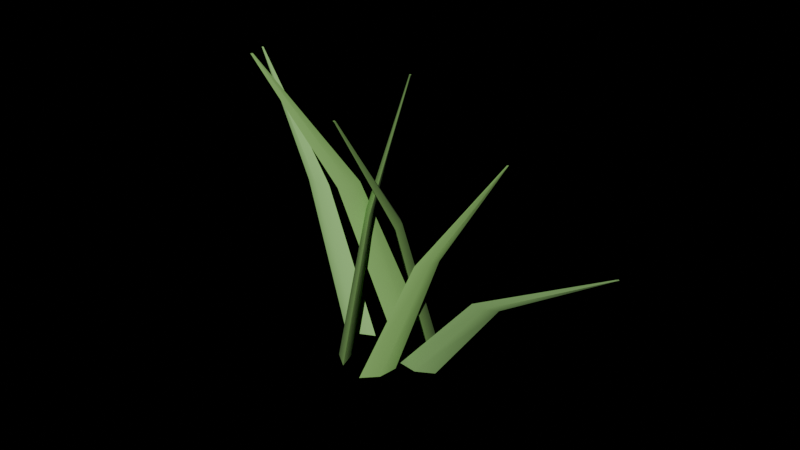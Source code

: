 # Source: prop_grass_tuft.blend  (saved by Blender 5.2.44; exported with 4.5.12 LTS)
import bpy
from mathutils import Matrix  # noqa: F401  (used for matrix-valued properties, if any)

bpy.ops.wm.read_factory_settings(use_empty=True)
scene = bpy.context.scene
scene.name = 'Scene'

# ---- materials (node trees are filled in below, after node groups)
mat_ns_foliage_light = bpy.data.materials.new('ns_foliage_light')
mat_ns_foliage_light.use_backface_culling = True
mat_ns_grass = bpy.data.materials.new('ns_grass')
mat_ns_grass.use_backface_culling = True

# ---- material node trees
mat_ns_foliage_light.use_nodes = True; mat_ns_foliage_light.node_tree.nodes.clear()
_N = mat_ns_foliage_light.node_tree.nodes; _L = mat_ns_foliage_light.node_tree.links
n0 = _N.new('ShaderNodeBsdfPrincipled'); n0.name = 'Principled BSDF'; n0.location = (-200, 100)
n0.inputs[0].default_value = (0.29, 0.56, 0.18, 1.0)
n0.inputs[2].default_value = 0.98
n0.inputs[10].default_value = 0.005
n1 = _N.new('ShaderNodeOutputMaterial'); n1.name = 'Material Output'; n1.location = (200, 100)
_L.new(n0.outputs[0], n1.inputs[0])
n1.is_active_output = True
mat_ns_grass.use_nodes = True; mat_ns_grass.node_tree.nodes.clear()
_N = mat_ns_grass.node_tree.nodes; _L = mat_ns_grass.node_tree.links
n0 = _N.new('ShaderNodeBsdfPrincipled'); n0.name = 'Principled BSDF'; n0.location = (-200, 100)
n0.inputs[0].default_value = (0.245, 0.49, 0.135, 1.0)
n0.inputs[2].default_value = 0.99
n0.inputs[10].default_value = 0.005
n1 = _N.new('ShaderNodeOutputMaterial'); n1.name = 'Material Output'; n1.location = (200, 100)
_L.new(n0.outputs[0], n1.inputs[0])
n1.is_active_output = True

# ---- lights
light_kangsun = bpy.data.lights.new('KangSun', 'SUN')
light_kangsun.energy = 3.0

# ---- meshes
me_prop_grass_tuft_mesh = bpy.data.meshes.new('prop_grass_tuft_mesh')
me_prop_grass_tuft_mesh.from_pydata([(0.06662, -0.004099, -1.792e-10), (0.0392, -0.01986, -8.68e-10), (0.07059, -0.0237, -1.036e-09), (0.09801, -0.007943, -3.472e-10), (0.2152, -0.047, 0.1844), (0.197, -0.05783, 0.1844), (0.218, -0.06072, 0.1844), (0.2362, -0.04989, 0.1844), (0.4382, -0.1118, 0.3353), (0.4366, -0.1142, 0.3353), (0.439, -0.1158, 0.3353), (0.4405, -0.1134, 0.3353), (0.0213, -0.05876, -2.569e-09), (0.01732, -0.09014, -3.94e-09), (0.03933, -0.06743, -2.947e-09), (0.04331, -0.03605, -1.576e-09), (0.08129, -0.01567, 0.1903), (0.07894, -0.03673, 0.1903), (0.09391, -0.02174, 0.1903), (0.09626, -0.0006796, 0.1903), (0.1717, 0.04874, 0.3459), (0.1727, 0.04607, 0.3459), (0.1753, 0.04701, 0.3459), (0.1744, 0.04968, 0.3459), (-0.04904, -0.06263, -2.738e-09), (-0.02339, -0.08112, -3.546e-09), (-0.03282, -0.05094, -2.227e-09), (-0.05847, -0.03245, -1.418e-09), (-0.05928, 0.01717, 0.2182), (-0.04191, 0.005041, 0.2182), (-0.04792, 0.02536, 0.2182), (-0.06529, 0.03749, 0.2182), (-0.07423, 0.1372, 0.3967), (-0.07143, 0.1367, 0.3967), (-0.07098, 0.1395, 0.3967), (-0.07377, 0.14, 0.3967), (-0.06802, -0.0004863, -2.126e-11), (-0.03964, 0.01346, 5.884e-10), (-0.07071, 0.01933, 8.45e-10), (-0.09909, 0.005384, 2.354e-10), (-0.1882, 0.04331, 0.2123), (-0.1693, 0.05294, 0.2123), (-0.19, 0.05719, 0.2123), (-0.2089, 0.04756, 0.2123), (-0.3684, 0.1095, 0.3859), (-0.3667, 0.1118, 0.3859), (-0.369, 0.1135, 0.3859), (-0.3707, 0.1112, 0.3859), (-0.01012, 0.06435, 2.813e-09), (-0.01126, 0.09595, 4.194e-09), (-0.02931, 0.06998, 3.059e-09), (-0.02816, 0.03838, 1.678e-09), (-0.07313, 0.0005226, 0.258), (-0.07422, 0.02168, 0.258), (-0.08657, 0.004465, 0.258), (-0.08548, -0.0167, 0.258), (-0.1681, -0.09508, 0.4691), (-0.1695, -0.0926, 0.4691), (-0.172, -0.09395, 0.4691), (-0.1706, -0.09644, 0.4691), (0.04496, 0.06498, 2.84e-09), (0.02081, 0.08539, 3.733e-09), (0.02789, 0.05457, 2.385e-09), (0.05204, 0.03416, 1.493e-09), (0.05008, -0.02812, 0.2463), (0.03369, -0.01468, 0.2463), (0.03812, -0.0354, 0.2463), (0.05451, -0.04884, 0.2463), (0.05731, -0.168, 0.4478), (0.05457, -0.1674, 0.4478), (0.0539, -0.1701, 0.4478), (0.05665, -0.1708, 0.4478)], [], [(0, 1, 5, 4), (1, 2, 6, 5), (2, 3, 7, 6), (3, 0, 4, 7), (4, 5, 9, 8), (5, 6, 10, 9), (6, 7, 11, 10), (7, 4, 8, 11), (3, 2, 1, 0), (8, 9, 10, 11), (12, 13, 17, 16), (13, 14, 18, 17), (14, 15, 19, 18), (15, 12, 16, 19), (16, 17, 21, 20), (17, 18, 22, 21), (18, 19, 23, 22), (19, 16, 20, 23), (15, 14, 13, 12), (20, 21, 22, 23), (24, 25, 29, 28), (25, 26, 30, 29), (26, 27, 31, 30), (27, 24, 28, 31), (28, 29, 33, 32), (29, 30, 34, 33), (30, 31, 35, 34), (31, 28, 32, 35), (27, 26, 25, 24), (32, 33, 34, 35), (36, 37, 41, 40), (37, 38, 42, 41), (38, 39, 43, 42), (39, 36, 40, 43), (40, 41, 45, 44), (41, 42, 46, 45), (42, 43, 47, 46), (43, 40, 44, 47), (39, 38, 37, 36), (44, 45, 46, 47), (48, 49, 53, 52), (49, 50, 54, 53), (50, 51, 55, 54), (51, 48, 52, 55), (52, 53, 57, 56), (53, 54, 58, 57), (54, 55, 59, 58), (55, 52, 56, 59), (51, 50, 49, 48), (56, 57, 58, 59), (60, 61, 65, 64), (61, 62, 66, 65), (62, 63, 67, 66), (63, 60, 64, 67), (64, 65, 69, 68), (65, 66, 70, 69), (66, 67, 71, 70), (67, 64, 68, 71), (63, 62, 61, 60), (68, 69, 70, 71)])
me_prop_grass_tuft_mesh.polygons.foreach_set('use_smooth', [True] * 60)
me_prop_grass_tuft_mesh.polygons.foreach_set('material_index', [0, 0, 0, 0, 0, 0, 0, 0, 0, 0, 1, 1, 1, 1, 1, 1, 1, 1, 1, 1, 1, 1, 1, 1, 1, 1, 1, 1, 1, 1, 0, 0, 0, 0, 0, 0, 0, 0, 0, 0, 1, 1, 1, 1, 1, 1, 1, 1, 1, 1, 1, 1, 1, 1, 1, 1, 1, 1, 1, 1])
_k = set([(0, 1), (0, 3), (1, 2), (1, 5), (2, 3), (3, 7), (4, 8), (5, 9), (6, 10), (7, 11), (8, 11), (9, 10), (10, 11), (12, 13), (12, 15), (13, 14), (13, 17), (14, 15), (15, 19), (17, 21), (19, 23), (20, 21), (20, 23), (21, 22), (22, 23), (24, 25), (24, 27), (25, 26), (25, 29), (26, 27), (27, 31), (29, 33), (31, 35), (32, 33), (32, 35), (33, 34), (34, 35), (36, 37), (36, 39), (37, 38), (37, 41), (38, 39), (39, 43), (40, 44), (41, 45), (42, 46), (43, 47), (44, 47), (45, 46), (46, 47), (48, 49), (48, 51), (49, 50), (49, 53), (50, 51), (51, 55), (53, 57), (55, 59), (56, 57), (56, 59), (57, 58), (58, 59), (60, 61), (60, 63), (61, 62), (61, 65), (62, 63), (63, 67), (65, 69), (67, 71), (68, 69), (68, 71), (69, 70), (70, 71)])
me_prop_grass_tuft_mesh.attributes.new('sharp_edge', 'BOOLEAN', 'EDGE').data.foreach_set('value', [ (min(e.vertices), max(e.vertices)) in _k for e in me_prop_grass_tuft_mesh.edges])
_uv = me_prop_grass_tuft_mesh.uv_layers.new(name='UVMap')
_uv.uv.foreach_set('vector', [0.6332, 0.5, 0.5784, 0.5, 0.894, 0.8688, 0.9304, 0.8688, 0.5784, 0.5, 0.6412, 0.5, 0.936, 0.8688, 0.894, 0.8688, 0.6412, 0.5, 0.696, 0.5, 0.9724, 0.8688, 0.936, 0.8688, 0.696, 0.5, 0.6332, 0.5, 0.9304, 0.8688, 0.9724, 0.8688, 0.9304, 0.594, 0.894, 0.6157, 1.373, 0.7284, 1.376, 0.7237, 0.894, 0.8688, 0.936, 0.8688, 1.378, 1.171, 1.373, 1.171, 0.936, 0.6214, 0.9724, 0.5998, 1.381, 0.7268, 1.378, 0.7315, 0.9724, 0.8688, 0.9304, 0.8688, 1.376, 1.171, 1.381, 1.171, 0.696, 0.5159, 0.6412, 0.5474, 0.5784, 0.5397, 0.6332, 0.5082, 1.376, 0.7237, 1.373, 0.7284, 1.378, 0.7315, 1.381, 0.7268, 0.5, 0.6175, 0.5, 0.6803, 0.8805, 0.5735, 0.8805, 0.5313, 0.5, 0.6803, 0.5, 0.6349, 0.8805, 0.5435, 0.8805, 0.5735, 0.5, 0.6349, 0.5, 0.5721, 0.8805, 0.5014, 0.8805, 0.5435, 0.5, 0.5721, 0.5, 0.6175, 0.8805, 0.5313, 0.8805, 0.5014, 0.8805, 0.5313, 0.8805, 0.5735, 1.192, 0.4079, 1.192, 0.4025, 0.6579, 0.8805, 0.6878, 0.8805, 0.8507, 1.192, 0.8453, 1.192, 0.8805, 0.5435, 0.8805, 0.5014, 1.192, 0.4006, 1.192, 0.406, 0.6925, 0.8805, 0.6626, 0.8805, 0.8434, 1.192, 0.8488, 1.192, 0.5866, 0.5721, 0.5787, 0.6349, 0.5346, 0.6803, 0.5426, 0.6175, 0.8434, 0.4025, 0.8453, 0.4079, 0.8507, 0.406, 0.8488, 0.4006, 0.4019, 0.5, 0.4532, 0.5, 0.4162, 0.9363, 0.3814, 0.9363, 0.5, 0.6622, 0.5, 0.6019, 0.9363, 0.4493, 0.9363, 0.4899, 0.4344, 0.5, 0.3831, 0.5, 0.3694, 0.9363, 0.4042, 0.9363, 0.5, 0.5649, 0.5, 0.6253, 0.9363, 0.4657, 0.9363, 0.425, 0.3814, 0.9363, 0.4162, 0.9363, 0.3571, 1.293, 0.3515, 1.293, 0.9363, 0.4899, 0.9363, 0.4493, 1.293, 0.221, 1.293, 0.2266, 0.4042, 0.9363, 0.3694, 0.9363, 0.3525, 1.293, 0.358, 1.293, 0.9363, 0.425, 0.9363, 0.4657, 1.293, 0.2257, 1.293, 0.2201, 0.3831, 0.5649, 0.4344, 0.6019, 0.4532, 0.6622, 0.4019, 0.6253, 0.3515, 0.2257, 0.3571, 0.2266, 0.358, 0.221, 0.3525, 0.2201, 0.364, 0.5, 0.4207, 0.5, 0.1615, 0.9245, 0.1237, 0.9245, 0.4207, 0.5, 0.3586, 0.5, 0.1199, 0.9245, 0.1615, 0.9245, 0.3586, 0.5, 0.3018, 0.5, 0.08218, 0.9245, 0.1199, 0.9245, 0.3018, 0.5, 0.364, 0.5, 0.1237, 0.9245, 0.08218, 0.9245, 0.1237, 0.9245, 0.1615, 0.9245, -0.2334, 1.272, -0.2368, 1.272, 0.1615, 0.9245, 0.1199, 0.9245, -0.2379, 1.272, -0.2334, 1.272, 0.1199, 0.9245, 0.08218, 0.9245, -0.2413, 1.272, -0.2379, 1.272, 0.08218, 0.9245, 0.1237, 0.9245, -0.2368, 1.272, -0.2413, 1.272, 0.3018, 0.4892, 0.3586, 0.4613, 0.4207, 0.4731, 0.364, 0.501, -0.2368, 0.281, -0.2334, 0.2765, -0.2379, 0.2731, -0.2413, 0.2776, 0.5, 0.3713, 0.5, 0.3081, 1.016, 0.4566, 1.016, 0.499, 0.5, 0.3081, 0.5, 0.36, 1.016, 0.4911, 1.016, 0.4566, 0.5, 0.36, 0.5, 0.4232, 1.016, 0.5334, 1.016, 0.4911, 0.5, 0.4232, 0.5, 0.3713, 1.016, 0.499, 1.016, 0.5334, 1.016, 0.499, 1.016, 0.4566, 1.438, 0.6852, 1.438, 0.6902, 1.016, 0.4566, 1.016, 0.4911, 1.438, 0.6879, 1.438, 0.6852, 1.016, 0.4911, 1.016, 0.5334, 1.438, 0.6929, 1.438, 0.6879, 1.016, 0.5334, 1.016, 0.499, 1.438, 0.6902, 1.438, 0.6929, 0.4437, 0.4232, 0.4414, 0.36, 0.4775, 0.3081, 0.4798, 0.3713, 0.1637, 0.6902, 0.161, 0.6852, 0.156, 0.6879, 0.1588, 0.6929, 0.5899, 0.5, 0.5416, 0.5, 0.5674, 0.9925, 0.6002, 0.9925, 0.5, 0.3292, 0.5, 0.3909, 0.9925, 0.5708, 0.9925, 0.5294, 0.5558, 0.5, 0.6041, 0.5, 0.609, 0.9925, 0.5762, 0.9925, 0.5, 0.4317, 0.5, 0.37, 0.9925, 0.5562, 0.9925, 0.5977, 0.6002, 0.9925, 0.5674, 0.9925, 0.6091, 1.396, 0.6146, 1.396, 0.9925, 0.5294, 0.9925, 0.5708, 1.396, 0.8402, 1.396, 0.8347, 0.5762, 0.9925, 0.609, 0.9925, 0.6133, 1.396, 0.6078, 1.396, 0.9925, 0.5977, 0.9925, 0.5562, 1.396, 0.836, 1.396, 0.8415, 0.6041, 0.4317, 0.5558, 0.3909, 0.5416, 0.3292, 0.5899, 0.37, 0.6146, 0.836, 0.6091, 0.8347, 0.6078, 0.8402, 0.6133, 0.8415])
me_prop_grass_tuft_mesh.materials.append(mat_ns_foliage_light)
me_prop_grass_tuft_mesh.materials.append(mat_ns_grass)
me_prop_grass_tuft_mesh.update()

# ---- objects
ob_kangsun = bpy.data.objects.new('KangSun', light_kangsun)
ob_prop_grass_tuft = bpy.data.objects.new('prop_grass_tuft', me_prop_grass_tuft_mesh)

# ---- transforms, parenting, visibility, modifiers, constraints
ob_kangsun.location = (0.0, 0.0, 0.0)
ob_kangsun.rotation_euler = (0.9599, 0.0, 0.6109)
ob_prop_grass_tuft.location = (0.0, 0.0, 0.0)

# ---- collection membership
scene.collection.objects.link(ob_kangsun)
scene.collection.objects.link(ob_prop_grass_tuft)

# ---- scene / render settings (as saved in the file)
scene.frame_start = 1; scene.frame_end = 250; scene.frame_set(1)
scene.render.engine = 'BLENDER_EEVEE_NEXT'
scene.render.bake_bias = 0.0
scene.render.bake_samples = 0
scene.render.compositor_device = 'GPU'
scene.eevee.use_volume_custom_range = False
scene.eevee.fast_gi_thickness_near = 0.1
scene.eevee.fast_gi_thickness_far = 0.0
scene.eevee.ray_tracing_options.screen_trace_thickness = 0.1
bpy.context.view_layer.update()

# ---- added for rendering (the .blend has no active camera): camera
cam_auto = bpy.data.cameras.new('AutoCamera')
cam_auto.lens = 50.0
cam_auto.sensor_width = 36.0
cam_auto.clip_end = 1000.0
ob_auto_camera = bpy.data.objects.new('AutoCamera', cam_auto)
scene.collection.objects.link(ob_auto_camera)
ob_auto_camera.location = (0.948382, -1.11154, 0.965321)
ob_auto_camera.rotation_euler = (1.09748, -7.21219e-08, 0.694738)
scene.camera = ob_auto_camera
bpy.context.view_layer.update()
